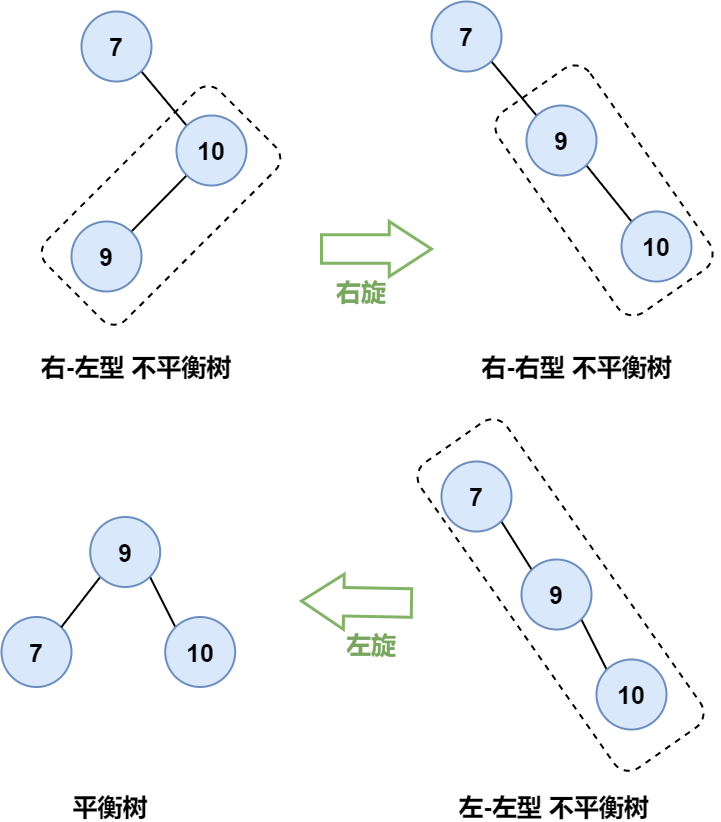

The diagram above was exported from draw.io. Its source (the exported page's mxGraphModel, read from the mxfile embedded in the PNG):
<mxGraphModel dx="1298" dy="801" grid="1" gridSize="10" guides="1" tooltips="1" connect="1" arrows="1" fold="1" page="1" pageScale="1" pageWidth="827" pageHeight="1169" math="0" shadow="0">
  <root>
    <mxCell id="0" />
    <mxCell id="1" parent="0" />
    <mxCell id="ZaaeivUJxEm28cgAc7gE-4" style="rounded=0;orthogonalLoop=1;jettySize=auto;html=1;exitX=1;exitY=1;exitDx=0;exitDy=0;entryX=0;entryY=0;entryDx=0;entryDy=0;fontSize=25;endArrow=none;endFill=0;strokeWidth=2;" edge="1" parent="1" source="ZaaeivUJxEm28cgAc7gE-1" target="ZaaeivUJxEm28cgAc7gE-2">
      <mxGeometry relative="1" as="geometry" />
    </mxCell>
    <mxCell id="ZaaeivUJxEm28cgAc7gE-1" value="7" style="ellipse;whiteSpace=wrap;html=1;aspect=fixed;fillColor=#dae8fc;strokeColor=#6c8ebf;strokeWidth=2;fontSize=25;fontStyle=1" vertex="1" parent="1">
      <mxGeometry x="260" y="350" width="70" height="70" as="geometry" />
    </mxCell>
    <mxCell id="ZaaeivUJxEm28cgAc7gE-5" style="edgeStyle=none;rounded=0;orthogonalLoop=1;jettySize=auto;html=1;exitX=0;exitY=1;exitDx=0;exitDy=0;entryX=1;entryY=0;entryDx=0;entryDy=0;fontSize=25;endArrow=none;endFill=0;strokeWidth=2;" edge="1" parent="1" source="ZaaeivUJxEm28cgAc7gE-2" target="ZaaeivUJxEm28cgAc7gE-3">
      <mxGeometry relative="1" as="geometry" />
    </mxCell>
    <mxCell id="ZaaeivUJxEm28cgAc7gE-2" value="10" style="ellipse;whiteSpace=wrap;html=1;aspect=fixed;fillColor=#dae8fc;strokeColor=#6c8ebf;strokeWidth=2;fontSize=25;fontStyle=1" vertex="1" parent="1">
      <mxGeometry x="355" y="454" width="70" height="70" as="geometry" />
    </mxCell>
    <mxCell id="ZaaeivUJxEm28cgAc7gE-3" value="9" style="ellipse;whiteSpace=wrap;html=1;aspect=fixed;fillColor=#dae8fc;strokeColor=#6c8ebf;strokeWidth=2;fontSize=25;fontStyle=1" vertex="1" parent="1">
      <mxGeometry x="250" y="560" width="70" height="70" as="geometry" />
    </mxCell>
    <mxCell id="ZaaeivUJxEm28cgAc7gE-6" value="" style="rounded=1;whiteSpace=wrap;html=1;fontSize=25;strokeWidth=2;fillColor=none;dashed=1;rotation=-45;" vertex="1" parent="1">
      <mxGeometry x="217" y="488" width="245" height="111.91" as="geometry" />
    </mxCell>
    <mxCell id="ZaaeivUJxEm28cgAc7gE-8" style="rounded=0;orthogonalLoop=1;jettySize=auto;html=1;exitX=1;exitY=1;exitDx=0;exitDy=0;entryX=0;entryY=0;entryDx=0;entryDy=0;fontSize=25;endArrow=none;endFill=0;strokeWidth=2;" edge="1" parent="1" source="ZaaeivUJxEm28cgAc7gE-9" target="ZaaeivUJxEm28cgAc7gE-11">
      <mxGeometry relative="1" as="geometry" />
    </mxCell>
    <mxCell id="ZaaeivUJxEm28cgAc7gE-9" value="7" style="ellipse;whiteSpace=wrap;html=1;aspect=fixed;fillColor=#dae8fc;strokeColor=#6c8ebf;strokeWidth=2;fontSize=25;fontStyle=1" vertex="1" parent="1">
      <mxGeometry x="610" y="340" width="70" height="70" as="geometry" />
    </mxCell>
    <mxCell id="ZaaeivUJxEm28cgAc7gE-13" style="edgeStyle=none;rounded=0;orthogonalLoop=1;jettySize=auto;html=1;exitX=1;exitY=1;exitDx=0;exitDy=0;entryX=0;entryY=0;entryDx=0;entryDy=0;fontSize=25;endArrow=none;endFill=0;strokeWidth=2;" edge="1" parent="1" source="ZaaeivUJxEm28cgAc7gE-11" target="ZaaeivUJxEm28cgAc7gE-12">
      <mxGeometry relative="1" as="geometry" />
    </mxCell>
    <mxCell id="ZaaeivUJxEm28cgAc7gE-11" value="9" style="ellipse;whiteSpace=wrap;html=1;aspect=fixed;fillColor=#dae8fc;strokeColor=#6c8ebf;strokeWidth=2;fontSize=25;fontStyle=1" vertex="1" parent="1">
      <mxGeometry x="705" y="444" width="70" height="70" as="geometry" />
    </mxCell>
    <mxCell id="ZaaeivUJxEm28cgAc7gE-12" value="10" style="ellipse;whiteSpace=wrap;html=1;aspect=fixed;fillColor=#dae8fc;strokeColor=#6c8ebf;strokeWidth=2;fontSize=25;fontStyle=1" vertex="1" parent="1">
      <mxGeometry x="800" y="550" width="70" height="70" as="geometry" />
    </mxCell>
    <mxCell id="ZaaeivUJxEm28cgAc7gE-14" value="" style="shape=singleArrow;whiteSpace=wrap;html=1;fontSize=25;strokeWidth=3;fillColor=none;arrowWidth=0.5199991861979166;arrowSize=0.38333333333333336;strokeColor=#82b366;" vertex="1" parent="1">
      <mxGeometry x="500" y="560" width="110" height="55" as="geometry" />
    </mxCell>
    <mxCell id="ZaaeivUJxEm28cgAc7gE-15" value="&lt;b&gt;右旋&lt;/b&gt;" style="text;html=1;strokeColor=none;fillColor=none;align=center;verticalAlign=middle;whiteSpace=wrap;rounded=0;fontSize=25;fontColor=#78A65F;" vertex="1" parent="1">
      <mxGeometry x="510" y="615" width="60" height="30" as="geometry" />
    </mxCell>
    <mxCell id="ZaaeivUJxEm28cgAc7gE-16" value="" style="rounded=1;whiteSpace=wrap;html=1;fontSize=25;strokeWidth=2;fillColor=none;dashed=1;rotation=55;arcSize=17;" vertex="1" parent="1">
      <mxGeometry x="660" y="473" width="245" height="111.91" as="geometry" />
    </mxCell>
    <mxCell id="ZaaeivUJxEm28cgAc7gE-18" value="&lt;b&gt;&lt;font color=&quot;#000000&quot;&gt;右-左型 不平衡树&lt;/font&gt;&lt;/b&gt;" style="text;html=1;strokeColor=none;fillColor=none;align=center;verticalAlign=middle;whiteSpace=wrap;rounded=0;fontSize=25;fontColor=#78A65F;" vertex="1" parent="1">
      <mxGeometry x="205" y="690" width="220" height="30" as="geometry" />
    </mxCell>
    <mxCell id="ZaaeivUJxEm28cgAc7gE-19" value="&lt;b&gt;&lt;font color=&quot;#000000&quot;&gt;右-右型&amp;nbsp;&lt;/font&gt;&lt;/b&gt;&lt;b&gt;&lt;font color=&quot;#000000&quot;&gt;不平衡树&lt;/font&gt;&lt;/b&gt;" style="text;html=1;strokeColor=none;fillColor=none;align=center;verticalAlign=middle;whiteSpace=wrap;rounded=0;fontSize=25;fontColor=#78A65F;" vertex="1" parent="1">
      <mxGeometry x="622.5" y="690" width="265" height="30" as="geometry" />
    </mxCell>
    <mxCell id="ZaaeivUJxEm28cgAc7gE-20" style="rounded=0;orthogonalLoop=1;jettySize=auto;html=1;exitX=1;exitY=1;exitDx=0;exitDy=0;entryX=0;entryY=0;entryDx=0;entryDy=0;fontSize=25;endArrow=none;endFill=0;strokeWidth=2;" edge="1" parent="1" source="ZaaeivUJxEm28cgAc7gE-21" target="ZaaeivUJxEm28cgAc7gE-23">
      <mxGeometry relative="1" as="geometry" />
    </mxCell>
    <mxCell id="ZaaeivUJxEm28cgAc7gE-21" value="7" style="ellipse;whiteSpace=wrap;html=1;aspect=fixed;fillColor=#dae8fc;strokeColor=#6c8ebf;strokeWidth=2;fontSize=25;fontStyle=1" vertex="1" parent="1">
      <mxGeometry x="620" y="800" width="70" height="70" as="geometry" />
    </mxCell>
    <mxCell id="ZaaeivUJxEm28cgAc7gE-22" style="edgeStyle=none;rounded=0;orthogonalLoop=1;jettySize=auto;html=1;exitX=1;exitY=1;exitDx=0;exitDy=0;entryX=0;entryY=0;entryDx=0;entryDy=0;fontSize=25;endArrow=none;endFill=0;strokeWidth=2;" edge="1" parent="1" source="ZaaeivUJxEm28cgAc7gE-23" target="ZaaeivUJxEm28cgAc7gE-24">
      <mxGeometry relative="1" as="geometry" />
    </mxCell>
    <mxCell id="ZaaeivUJxEm28cgAc7gE-23" value="9" style="ellipse;whiteSpace=wrap;html=1;aspect=fixed;fillColor=#dae8fc;strokeColor=#6c8ebf;strokeWidth=2;fontSize=25;fontStyle=1" vertex="1" parent="1">
      <mxGeometry x="700" y="898" width="70" height="70" as="geometry" />
    </mxCell>
    <mxCell id="ZaaeivUJxEm28cgAc7gE-24" value="10" style="ellipse;whiteSpace=wrap;html=1;aspect=fixed;fillColor=#dae8fc;strokeColor=#6c8ebf;strokeWidth=2;fontSize=25;fontStyle=1" vertex="1" parent="1">
      <mxGeometry x="775" y="998" width="70" height="70" as="geometry" />
    </mxCell>
    <mxCell id="ZaaeivUJxEm28cgAc7gE-25" value="" style="rounded=1;whiteSpace=wrap;html=1;fontSize=25;strokeWidth=2;fillColor=none;dashed=1;rotation=55;arcSize=17;" vertex="1" parent="1">
      <mxGeometry x="552.81" y="880.81" width="372.5" height="105.45" as="geometry" />
    </mxCell>
    <mxCell id="ZaaeivUJxEm28cgAc7gE-26" value="&lt;b&gt;&lt;font color=&quot;#000000&quot;&gt;左-左型&amp;nbsp;&lt;/font&gt;&lt;/b&gt;&lt;b&gt;&lt;font color=&quot;#000000&quot;&gt;不平衡树&lt;/font&gt;&lt;/b&gt;" style="text;html=1;strokeColor=none;fillColor=none;align=center;verticalAlign=middle;whiteSpace=wrap;rounded=0;fontSize=25;fontColor=#78A65F;" vertex="1" parent="1">
      <mxGeometry x="610" y="1130" width="245" height="30" as="geometry" />
    </mxCell>
    <mxCell id="ZaaeivUJxEm28cgAc7gE-27" value="" style="shape=singleArrow;whiteSpace=wrap;html=1;fontSize=25;strokeWidth=3;fillColor=none;arrowWidth=0.5199991861979166;arrowSize=0.38333333333333336;strokeColor=#82b366;rotation=-179;" vertex="1" parent="1">
      <mxGeometry x="480" y="913" width="110" height="55" as="geometry" />
    </mxCell>
    <mxCell id="ZaaeivUJxEm28cgAc7gE-28" value="&lt;b&gt;左旋&lt;/b&gt;" style="text;html=1;strokeColor=none;fillColor=none;align=center;verticalAlign=middle;whiteSpace=wrap;rounded=0;fontSize=25;fontColor=#78A65F;" vertex="1" parent="1">
      <mxGeometry x="520" y="968" width="60" height="30" as="geometry" />
    </mxCell>
    <mxCell id="ZaaeivUJxEm28cgAc7gE-30" value="7" style="ellipse;whiteSpace=wrap;html=1;aspect=fixed;fillColor=#dae8fc;strokeColor=#6c8ebf;strokeWidth=2;fontSize=25;fontStyle=1" vertex="1" parent="1">
      <mxGeometry x="180" y="955.5" width="70" height="70" as="geometry" />
    </mxCell>
    <mxCell id="ZaaeivUJxEm28cgAc7gE-31" style="edgeStyle=none;rounded=0;orthogonalLoop=1;jettySize=auto;html=1;exitX=1;exitY=1;exitDx=0;exitDy=0;entryX=0;entryY=0;entryDx=0;entryDy=0;fontSize=25;endArrow=none;endFill=0;strokeWidth=2;" edge="1" parent="1" source="ZaaeivUJxEm28cgAc7gE-32" target="ZaaeivUJxEm28cgAc7gE-33">
      <mxGeometry relative="1" as="geometry" />
    </mxCell>
    <mxCell id="ZaaeivUJxEm28cgAc7gE-35" style="edgeStyle=none;rounded=0;orthogonalLoop=1;jettySize=auto;html=1;exitX=0;exitY=1;exitDx=0;exitDy=0;entryX=1;entryY=0;entryDx=0;entryDy=0;fontSize=25;fontColor=#000000;endArrow=none;endFill=0;strokeWidth=2;" edge="1" parent="1" source="ZaaeivUJxEm28cgAc7gE-32" target="ZaaeivUJxEm28cgAc7gE-30">
      <mxGeometry relative="1" as="geometry" />
    </mxCell>
    <mxCell id="ZaaeivUJxEm28cgAc7gE-32" value="9" style="ellipse;whiteSpace=wrap;html=1;aspect=fixed;fillColor=#dae8fc;strokeColor=#6c8ebf;strokeWidth=2;fontSize=25;fontStyle=1" vertex="1" parent="1">
      <mxGeometry x="268.69" y="855.5" width="70" height="70" as="geometry" />
    </mxCell>
    <mxCell id="ZaaeivUJxEm28cgAc7gE-33" value="10" style="ellipse;whiteSpace=wrap;html=1;aspect=fixed;fillColor=#dae8fc;strokeColor=#6c8ebf;strokeWidth=2;fontSize=25;fontStyle=1" vertex="1" parent="1">
      <mxGeometry x="343.69" y="955.5" width="70" height="70" as="geometry" />
    </mxCell>
    <mxCell id="ZaaeivUJxEm28cgAc7gE-36" value="&lt;b&gt;&lt;font color=&quot;#000000&quot;&gt;平衡树&lt;/font&gt;&lt;/b&gt;" style="text;html=1;strokeColor=none;fillColor=none;align=center;verticalAlign=middle;whiteSpace=wrap;rounded=0;fontSize=25;fontColor=#78A65F;" vertex="1" parent="1">
      <mxGeometry x="238.69" y="1130" width="100" height="30" as="geometry" />
    </mxCell>
  </root>
</mxGraphModel>